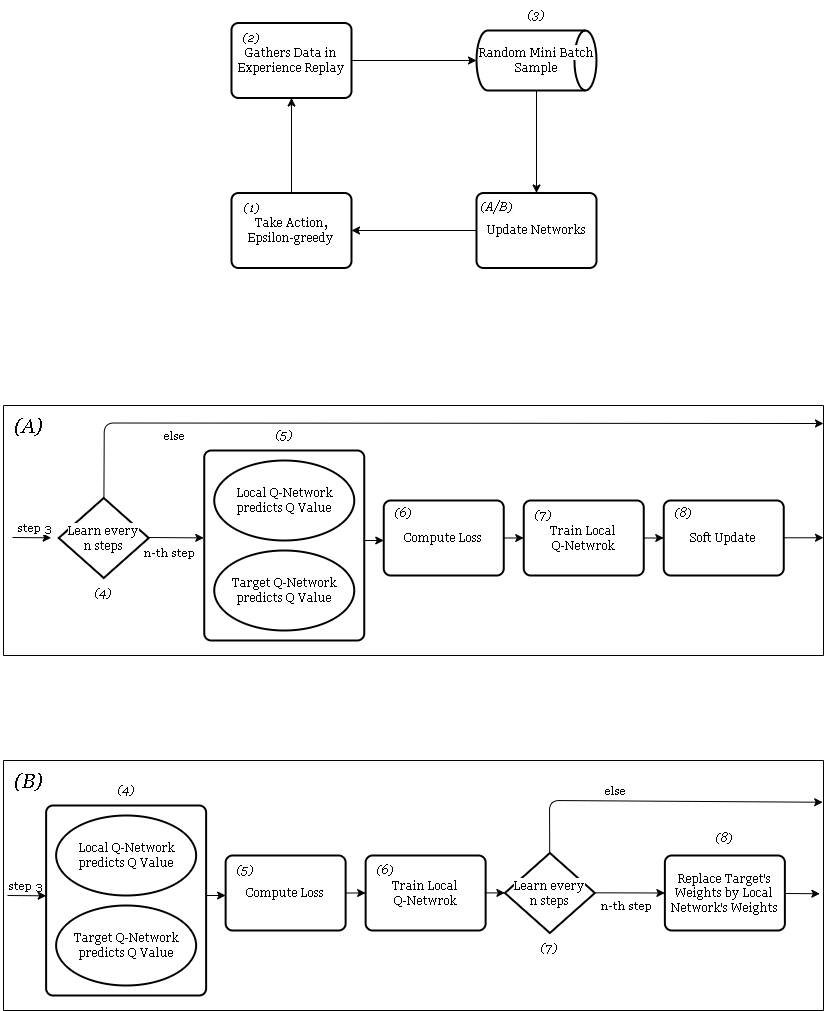

The diagram above was exported from draw.io. Its source (the exported page's mxGraphModel, read from the mxfile embedded in the PNG):
<mxGraphModel dx="1390" dy="1065" grid="1" gridSize="10" guides="1" tooltips="1" connect="1" arrows="1" fold="1" page="1" pageScale="1" pageWidth="850" pageHeight="1100" math="0" shadow="0">
  <root>
    <mxCell id="0" />
    <mxCell id="1" parent="0" />
    <mxCell id="386" style="edgeStyle=none;html=1;entryX=0.5;entryY=0;entryDx=0;entryDy=0;" parent="1" source="305" target="387" edge="1">
      <mxGeometry relative="1" as="geometry">
        <mxPoint x="548" y="192.5" as="targetPoint" />
      </mxGeometry>
    </mxCell>
    <mxCell id="305" value="&lt;span style=&quot;background-color: rgb(255, 255, 255);&quot;&gt;Random Mini Batch Sample&lt;/span&gt;" style="strokeWidth=2;html=1;shape=mxgraph.flowchart.direct_data;whiteSpace=wrap;fontFamily=Georgia;" parent="1" vertex="1">
      <mxGeometry x="488" y="50" width="120" height="60" as="geometry" />
    </mxCell>
    <mxCell id="338" style="edgeStyle=none;html=1;entryX=1;entryY=0.5;entryDx=0;entryDy=0;fontFamily=Georgia;exitX=0;exitY=0.5;exitDx=0;exitDy=0;" parent="1" source="387" target="337" edge="1">
      <mxGeometry relative="1" as="geometry">
        <mxPoint x="418" y="250" as="sourcePoint" />
      </mxGeometry>
    </mxCell>
    <mxCell id="334" style="edgeStyle=none;html=1;fontFamily=Georgia;" parent="1" source="322" target="305" edge="1">
      <mxGeometry relative="1" as="geometry" />
    </mxCell>
    <mxCell id="322" value="&lt;span style=&quot;&quot;&gt;Gathers Data in&lt;/span&gt;&lt;br style=&quot;border-color: var(--border-color);&quot;&gt;&lt;span style=&quot;&quot;&gt;Experience Replay&lt;/span&gt;" style="rounded=1;whiteSpace=wrap;html=1;absoluteArcSize=1;arcSize=14;strokeWidth=2;strokeColor=default;fontFamily=Georgia;" parent="1" vertex="1">
      <mxGeometry x="243" y="42.5" width="120" height="75" as="geometry" />
    </mxCell>
    <mxCell id="339" style="edgeStyle=none;html=1;fontFamily=Georgia;" parent="1" source="337" target="322" edge="1">
      <mxGeometry relative="1" as="geometry" />
    </mxCell>
    <mxCell id="337" value="Take Action, &lt;br&gt;Epsilon-greedy" style="rounded=1;whiteSpace=wrap;html=1;absoluteArcSize=1;arcSize=14;strokeWidth=2;strokeColor=default;fontFamily=Georgia;" parent="1" vertex="1">
      <mxGeometry x="243" y="212.5" width="120" height="75" as="geometry" />
    </mxCell>
    <mxCell id="341" value="(1)" style="text;html=1;align=center;verticalAlign=middle;resizable=0;points=[];autosize=1;strokeColor=none;fillColor=none;fontFamily=Georgia;fontStyle=2" parent="1" vertex="1">
      <mxGeometry x="243" y="212.5" width="40" height="30" as="geometry" />
    </mxCell>
    <mxCell id="343" value="(3)" style="text;html=1;align=center;verticalAlign=middle;resizable=0;points=[];autosize=1;strokeColor=none;fillColor=none;fontFamily=Georgia;fontStyle=2" parent="1" vertex="1">
      <mxGeometry x="528" y="20" width="40" height="30" as="geometry" />
    </mxCell>
    <mxCell id="346" value="(2)" style="text;html=1;align=center;verticalAlign=middle;resizable=0;points=[];autosize=1;strokeColor=none;fillColor=none;fontFamily=Georgia;fontStyle=2" parent="1" vertex="1">
      <mxGeometry x="243" y="42.5" width="40" height="30" as="geometry" />
    </mxCell>
    <mxCell id="356" value="" style="swimlane;startSize=0;fillColor=#FFFFFF;" parent="1" vertex="1">
      <mxGeometry x="15" y="425" width="820" height="250" as="geometry" />
    </mxCell>
    <mxCell id="408" style="edgeStyle=none;html=1;startArrow=none;startFill=0;endArrow=classic;endFill=1;" parent="356" source="362" edge="1">
      <mxGeometry relative="1" as="geometry">
        <mxPoint x="820" y="18" as="targetPoint" />
        <Array as="points">
          <mxPoint x="100.75" y="17.5" />
        </Array>
      </mxGeometry>
    </mxCell>
    <mxCell id="411" value="&lt;span style=&quot;font-family: Georgia;&quot;&gt;else&lt;/span&gt;" style="edgeLabel;html=1;align=center;verticalAlign=middle;resizable=0;points=[];" parent="408" vertex="1" connectable="0">
      <mxGeometry x="-0.7324" y="-1" relative="1" as="geometry">
        <mxPoint x="39" y="12" as="offset" />
      </mxGeometry>
    </mxCell>
    <mxCell id="362" value="&lt;span style=&quot;background-color: rgb(255, 255, 255);&quot;&gt;Learn every&lt;br&gt;n steps&lt;/span&gt;" style="strokeWidth=2;html=1;shape=mxgraph.flowchart.decision;whiteSpace=wrap;strokeColor=default;fontFamily=Georgia;" parent="356" vertex="1">
      <mxGeometry x="55.25" y="92.5" width="90" height="80" as="geometry" />
    </mxCell>
    <mxCell id="363" style="edgeStyle=none;html=1;entryX=1.001;entryY=0.526;entryDx=0;entryDy=0;entryPerimeter=0;fontFamily=Georgia;endArrow=none;endFill=0;startArrow=classic;startFill=1;exitX=-0.003;exitY=0.46;exitDx=0;exitDy=0;exitPerimeter=0;" parent="356" source="391" edge="1">
      <mxGeometry relative="1" as="geometry">
        <mxPoint x="205.1300000000001" y="132.31401601830657" as="sourcePoint" />
        <mxPoint x="145.25" y="132" as="targetPoint" />
      </mxGeometry>
    </mxCell>
    <mxCell id="364" value="n-th step" style="edgeLabel;html=1;align=center;verticalAlign=middle;resizable=0;points=[];fontFamily=Georgia;" parent="363" vertex="1" connectable="0">
      <mxGeometry x="-0.222" relative="1" as="geometry">
        <mxPoint x="-14" y="15" as="offset" />
      </mxGeometry>
    </mxCell>
    <mxCell id="365" value="Soft Update&lt;br&gt;" style="rounded=1;whiteSpace=wrap;html=1;absoluteArcSize=1;arcSize=14;strokeWidth=2;strokeColor=default;fontFamily=Georgia;" parent="356" vertex="1">
      <mxGeometry x="660.25" y="95" width="120" height="75" as="geometry" />
    </mxCell>
    <mxCell id="406" style="edgeStyle=none;html=1;startArrow=none;startFill=0;endArrow=classic;endFill=1;" parent="356" source="378" target="365" edge="1">
      <mxGeometry relative="1" as="geometry" />
    </mxCell>
    <mxCell id="378" value="&lt;span style=&quot;&quot;&gt;Train Local&lt;br&gt;Q-Netwrok&lt;/span&gt;" style="rounded=1;whiteSpace=wrap;html=1;absoluteArcSize=1;arcSize=14;strokeWidth=2;strokeColor=default;fontFamily=Georgia;" parent="356" vertex="1">
      <mxGeometry x="520.25" y="95" width="120" height="75" as="geometry" />
    </mxCell>
    <mxCell id="391" value="" style="rounded=1;whiteSpace=wrap;html=1;absoluteArcSize=1;arcSize=14;strokeWidth=2;strokeColor=default;fontFamily=Georgia;" parent="356" vertex="1">
      <mxGeometry x="200.75" y="45" width="160" height="190" as="geometry" />
    </mxCell>
    <mxCell id="393" value="Target Q-Network &lt;br&gt;predicts Q Value" style="shape=ellipse;html=1;dashed=0;whitespace=wrap;perimeter=ellipsePerimeter;strokeWidth=2;strokeColor=default;fontFamily=Georgia;" parent="356" vertex="1">
      <mxGeometry x="210.75" y="145" width="140" height="80" as="geometry" />
    </mxCell>
    <mxCell id="394" value="Local Q-Network &lt;br&gt;predicts Q Value" style="shape=ellipse;html=1;dashed=0;whitespace=wrap;perimeter=ellipsePerimeter;strokeWidth=2;strokeColor=default;fontFamily=Georgia;" parent="356" vertex="1">
      <mxGeometry x="210.75" y="55" width="140" height="80" as="geometry" />
    </mxCell>
    <mxCell id="404" style="edgeStyle=none;html=1;startArrow=none;startFill=0;endArrow=classic;endFill=1;" parent="356" source="396" target="378" edge="1">
      <mxGeometry relative="1" as="geometry" />
    </mxCell>
    <mxCell id="396" value="&lt;span style=&quot;&quot;&gt;Compute Loss&lt;/span&gt;" style="rounded=1;whiteSpace=wrap;html=1;absoluteArcSize=1;arcSize=14;strokeWidth=2;strokeColor=default;fontFamily=Georgia;" parent="356" vertex="1">
      <mxGeometry x="380.25" y="95" width="120" height="75" as="geometry" />
    </mxCell>
    <mxCell id="397" value="(4)" style="text;html=1;align=center;verticalAlign=middle;resizable=0;points=[];autosize=1;strokeColor=none;fillColor=none;fontFamily=Georgia;fontStyle=2" parent="356" vertex="1">
      <mxGeometry x="80.25" y="172.5" width="40" height="30" as="geometry" />
    </mxCell>
    <mxCell id="398" value="(5)" style="text;html=1;align=center;verticalAlign=middle;resizable=0;points=[];autosize=1;strokeColor=none;fillColor=none;fontFamily=Georgia;fontStyle=2" parent="356" vertex="1">
      <mxGeometry x="260.75" y="15" width="40" height="30" as="geometry" />
    </mxCell>
    <mxCell id="400" style="edgeStyle=none;html=1;fontFamily=Georgia;endArrow=none;endFill=0;startArrow=classic;startFill=1;" parent="356" edge="1">
      <mxGeometry relative="1" as="geometry">
        <mxPoint x="47.63000000000011" y="132.31401601830657" as="sourcePoint" />
        <mxPoint x="9" y="132" as="targetPoint" />
      </mxGeometry>
    </mxCell>
    <mxCell id="401" value="step 3" style="edgeLabel;html=1;align=center;verticalAlign=middle;resizable=0;points=[];fontFamily=Georgia;" parent="400" vertex="1" connectable="0">
      <mxGeometry x="-0.222" relative="1" as="geometry">
        <mxPoint x="-2" y="-10" as="offset" />
      </mxGeometry>
    </mxCell>
    <mxCell id="407" style="edgeStyle=none;html=1;startArrow=none;startFill=0;endArrow=classic;endFill=1;" parent="356" edge="1">
      <mxGeometry relative="1" as="geometry">
        <mxPoint x="360.25" y="135" as="sourcePoint" />
        <mxPoint x="380.25" y="135" as="targetPoint" />
      </mxGeometry>
    </mxCell>
    <mxCell id="409" style="edgeStyle=none;html=1;startArrow=none;startFill=0;endArrow=classic;endFill=1;entryX=1;entryY=0.529;entryDx=0;entryDy=0;entryPerimeter=0;" parent="356" target="356" edge="1">
      <mxGeometry relative="1" as="geometry">
        <mxPoint x="780.25" y="132.28999999999974" as="sourcePoint" />
        <mxPoint x="800.25" y="132.28999999999974" as="targetPoint" />
      </mxGeometry>
    </mxCell>
    <mxCell id="506" value="(6)" style="text;html=1;align=center;verticalAlign=middle;resizable=0;points=[];autosize=1;strokeColor=none;fillColor=none;fontFamily=Georgia;fontStyle=2" parent="356" vertex="1">
      <mxGeometry x="380.25" y="92.5" width="40" height="30" as="geometry" />
    </mxCell>
    <mxCell id="507" value="(7)" style="text;html=1;align=center;verticalAlign=middle;resizable=0;points=[];autosize=1;strokeColor=none;fillColor=none;fontFamily=Georgia;fontStyle=2" parent="356" vertex="1">
      <mxGeometry x="520.25" y="95" width="40" height="30" as="geometry" />
    </mxCell>
    <mxCell id="508" value="(8)" style="text;html=1;align=center;verticalAlign=middle;resizable=0;points=[];autosize=1;strokeColor=none;fillColor=none;fontFamily=Georgia;fontStyle=2" parent="356" vertex="1">
      <mxGeometry x="660.25" y="92.5" width="40" height="30" as="geometry" />
    </mxCell>
    <mxCell id="509" value="&lt;font style=&quot;font-size: 20px;&quot;&gt;(A)&lt;/font&gt;" style="text;html=1;align=center;verticalAlign=middle;resizable=0;points=[];autosize=1;strokeColor=none;fillColor=none;fontFamily=Georgia;fontStyle=2" parent="356" vertex="1">
      <mxGeometry width="50" height="40" as="geometry" />
    </mxCell>
    <mxCell id="388" value="" style="edgeStyle=none;html=1;exitX=0.5;exitY=0;exitDx=0;exitDy=0;entryX=0.5;entryY=0;entryDx=0;entryDy=0;" parent="1" source="387" target="387" edge="1">
      <mxGeometry relative="1" as="geometry" />
    </mxCell>
    <mxCell id="387" value="Update Networks" style="rounded=1;whiteSpace=wrap;html=1;absoluteArcSize=1;arcSize=14;strokeWidth=2;strokeColor=default;fontFamily=Georgia;" parent="1" vertex="1">
      <mxGeometry x="488" y="212.5" width="120" height="75" as="geometry" />
    </mxCell>
    <mxCell id="389" value="&lt;span style=&quot;color: rgb(0, 0, 0); font-family: Georgia; font-size: 12px; font-style: italic; font-variant-ligatures: normal; font-variant-caps: normal; font-weight: 400; letter-spacing: normal; orphans: 2; text-align: center; text-indent: 0px; text-transform: none; widows: 2; word-spacing: 0px; -webkit-text-stroke-width: 0px; background-color: rgb(251, 251, 251); text-decoration-thickness: initial; text-decoration-style: initial; text-decoration-color: initial; float: none; display: inline !important;&quot;&gt;(A/B)&lt;/span&gt;" style="text;whiteSpace=wrap;html=1;" parent="1" vertex="1">
      <mxGeometry x="490.5" y="212.5" width="50" height="40" as="geometry" />
    </mxCell>
    <mxCell id="412" value="" style="swimlane;startSize=0;fontStyle=0" parent="1" vertex="1">
      <mxGeometry x="15" y="780" width="820" height="250" as="geometry" />
    </mxCell>
    <mxCell id="482" style="edgeStyle=none;html=1;fontFamily=Georgia;endArrow=none;endFill=0;startArrow=classic;startFill=1;" parent="412" edge="1">
      <mxGeometry relative="1" as="geometry">
        <mxPoint x="42.63000000000011" y="135.31401601830657" as="sourcePoint" />
        <mxPoint x="4" y="135.00000000000045" as="targetPoint" />
      </mxGeometry>
    </mxCell>
    <mxCell id="483" value="step 3" style="edgeLabel;html=1;align=center;verticalAlign=middle;resizable=0;points=[];fontFamily=Georgia;labelBackgroundColor=none;" parent="482" vertex="1" connectable="0">
      <mxGeometry x="-0.222" relative="1" as="geometry">
        <mxPoint x="-6" y="-10" as="offset" />
      </mxGeometry>
    </mxCell>
    <mxCell id="484" value="&lt;span style=&quot;&quot;&gt;Train Local&lt;br&gt;Q-Netwrok&lt;/span&gt;" style="rounded=1;whiteSpace=wrap;html=1;absoluteArcSize=1;arcSize=14;strokeWidth=2;strokeColor=default;fontFamily=Georgia;" parent="412" vertex="1">
      <mxGeometry x="362.13" y="95" width="120" height="75" as="geometry" />
    </mxCell>
    <mxCell id="485" value="" style="rounded=1;whiteSpace=wrap;html=1;absoluteArcSize=1;arcSize=14;strokeWidth=2;strokeColor=default;fontFamily=Georgia;" parent="412" vertex="1">
      <mxGeometry x="42.629999999999995" y="45" width="160" height="190" as="geometry" />
    </mxCell>
    <mxCell id="486" value="Target Q-Network &lt;br&gt;predicts Q Value" style="shape=ellipse;html=1;dashed=0;whitespace=wrap;perimeter=ellipsePerimeter;strokeWidth=2;strokeColor=default;fontFamily=Georgia;" parent="412" vertex="1">
      <mxGeometry x="52.629999999999995" y="145" width="140" height="80" as="geometry" />
    </mxCell>
    <mxCell id="487" value="Local Q-Network &lt;br&gt;predicts Q Value" style="shape=ellipse;html=1;dashed=0;whitespace=wrap;perimeter=ellipsePerimeter;strokeWidth=2;strokeColor=default;fontFamily=Georgia;" parent="412" vertex="1">
      <mxGeometry x="52.629999999999995" y="55" width="140" height="80" as="geometry" />
    </mxCell>
    <mxCell id="488" style="edgeStyle=none;html=1;startArrow=none;startFill=0;endArrow=classic;endFill=1;" parent="412" source="489" target="484" edge="1">
      <mxGeometry relative="1" as="geometry" />
    </mxCell>
    <mxCell id="489" value="&lt;span style=&quot;&quot;&gt;Compute Loss&lt;/span&gt;" style="rounded=1;whiteSpace=wrap;html=1;absoluteArcSize=1;arcSize=14;strokeWidth=2;strokeColor=default;fontFamily=Georgia;" parent="412" vertex="1">
      <mxGeometry x="222.13" y="95" width="120" height="75" as="geometry" />
    </mxCell>
    <mxCell id="490" value="(4)" style="text;html=1;align=center;verticalAlign=middle;resizable=0;points=[];autosize=1;strokeColor=none;fillColor=none;fontFamily=Georgia;fontStyle=2" parent="412" vertex="1">
      <mxGeometry x="102.63" y="15" width="40" height="30" as="geometry" />
    </mxCell>
    <mxCell id="491" value="(5)" style="text;html=1;align=center;verticalAlign=middle;resizable=0;points=[];autosize=1;strokeColor=none;fillColor=none;fontFamily=Georgia;fontStyle=2" parent="412" vertex="1">
      <mxGeometry x="222.13" y="95" width="40" height="30" as="geometry" />
    </mxCell>
    <mxCell id="492" style="edgeStyle=none;html=1;startArrow=none;startFill=0;endArrow=classic;endFill=1;" parent="412" edge="1">
      <mxGeometry relative="1" as="geometry">
        <mxPoint x="202.1300000000001" y="135.00000000000045" as="sourcePoint" />
        <mxPoint x="222.1300000000001" y="135.00000000000045" as="targetPoint" />
      </mxGeometry>
    </mxCell>
    <mxCell id="493" style="edgeStyle=none;html=1;startArrow=none;startFill=0;endArrow=classic;endFill=1;entryX=0.999;entryY=0.167;entryDx=0;entryDy=0;entryPerimeter=0;" parent="412" source="494" target="412" edge="1">
      <mxGeometry relative="1" as="geometry">
        <mxPoint x="816.0000000000005" y="15.000000000000455" as="targetPoint" />
        <Array as="points">
          <mxPoint x="546" y="40" />
        </Array>
      </mxGeometry>
    </mxCell>
    <mxCell id="505" value="&lt;span style=&quot;font-family: Georgia;&quot;&gt;else&lt;/span&gt;" style="edgeLabel;html=1;align=center;verticalAlign=middle;resizable=0;points=[];" parent="493" vertex="1" connectable="0">
      <mxGeometry x="-0.2399" y="1" relative="1" as="geometry">
        <mxPoint x="-6" y="-9" as="offset" />
      </mxGeometry>
    </mxCell>
    <mxCell id="494" value="&lt;span style=&quot;background-color: rgb(255, 255, 255);&quot;&gt;Learn every&lt;br&gt;n steps&lt;/span&gt;" style="strokeWidth=2;html=1;shape=mxgraph.flowchart.decision;whiteSpace=wrap;strokeColor=default;fontFamily=Georgia;" parent="412" vertex="1">
      <mxGeometry x="501.38" y="92.5" width="90" height="80" as="geometry" />
    </mxCell>
    <mxCell id="495" style="edgeStyle=none;html=1;startArrow=none;startFill=0;endArrow=classic;endFill=1;" parent="412" edge="1">
      <mxGeometry relative="1" as="geometry">
        <mxPoint x="481.38000000000056" y="132.38999999999987" as="sourcePoint" />
        <mxPoint x="501.38000000000056" y="132.38999999999987" as="targetPoint" />
      </mxGeometry>
    </mxCell>
    <mxCell id="496" style="edgeStyle=none;html=1;startArrow=none;startFill=0;endArrow=classic;endFill=1;" parent="412" source="497" edge="1">
      <mxGeometry relative="1" as="geometry">
        <mxPoint x="816.3800000000006" y="133.2539682539682" as="targetPoint" />
      </mxGeometry>
    </mxCell>
    <mxCell id="497" value="Replace Target's Weights by Local Network's Weights" style="rounded=1;whiteSpace=wrap;html=1;absoluteArcSize=1;arcSize=14;strokeWidth=2;strokeColor=default;fontFamily=Georgia;" parent="412" vertex="1">
      <mxGeometry x="661.38" y="95" width="120" height="75" as="geometry" />
    </mxCell>
    <mxCell id="498" style="edgeStyle=none;html=1;entryX=1.001;entryY=0.526;entryDx=0;entryDy=0;entryPerimeter=0;fontFamily=Georgia;endArrow=none;endFill=0;startArrow=classic;startFill=1;exitX=0;exitY=0.5;exitDx=0;exitDy=0;" parent="412" source="497" edge="1">
      <mxGeometry relative="1" as="geometry">
        <mxPoint x="631.4" y="-647.3" as="sourcePoint" />
        <mxPoint x="591.3800000000006" y="132.30000000000064" as="targetPoint" />
      </mxGeometry>
    </mxCell>
    <mxCell id="499" value="n-th step" style="edgeLabel;html=1;align=center;verticalAlign=middle;resizable=0;points=[];fontFamily=Georgia;" parent="498" vertex="1" connectable="0">
      <mxGeometry x="-0.222" relative="1" as="geometry">
        <mxPoint x="-12" y="13" as="offset" />
      </mxGeometry>
    </mxCell>
    <mxCell id="510" value="&lt;font style=&quot;font-size: 20px;&quot;&gt;(B)&lt;/font&gt;" style="text;html=1;align=center;verticalAlign=middle;resizable=0;points=[];autosize=1;strokeColor=none;fillColor=none;fontFamily=Georgia;fontStyle=2" parent="412" vertex="1">
      <mxGeometry x="8.881784197001252e-16" width="50" height="40" as="geometry" />
    </mxCell>
    <mxCell id="512" value="(6)" style="text;html=1;align=center;verticalAlign=middle;resizable=0;points=[];autosize=1;strokeColor=none;fillColor=none;fontFamily=Georgia;fontStyle=2" parent="412" vertex="1">
      <mxGeometry x="362.13" y="95" width="40" height="30" as="geometry" />
    </mxCell>
    <mxCell id="513" value="(7)" style="text;html=1;align=center;verticalAlign=middle;resizable=0;points=[];autosize=1;strokeColor=none;fillColor=none;fontFamily=Georgia;fontStyle=2" parent="412" vertex="1">
      <mxGeometry x="526.38" y="172.5" width="40" height="30" as="geometry" />
    </mxCell>
    <mxCell id="514" value="(8)" style="text;html=1;align=center;verticalAlign=middle;resizable=0;points=[];autosize=1;strokeColor=none;fillColor=none;fontFamily=Georgia;fontStyle=2" parent="412" vertex="1">
      <mxGeometry x="701.38" y="62.5" width="40" height="30" as="geometry" />
    </mxCell>
  </root>
</mxGraphModel>